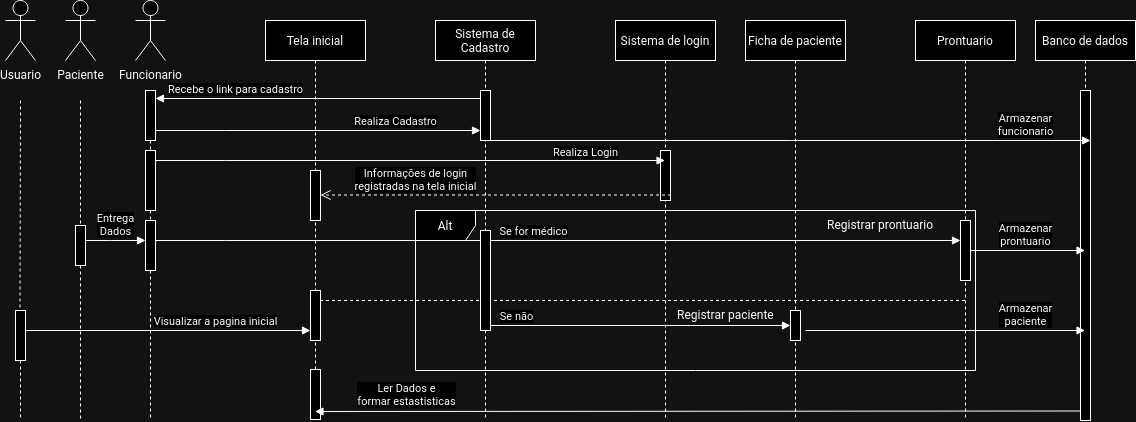

The diagram above was exported from draw.io. Its source (the exported page's mxGraphModel, read from the mxfile embedded in the PNG):
<mxGraphModel dx="1114" dy="600" grid="1" gridSize="10" guides="1" tooltips="1" connect="1" arrows="1" fold="1" page="1" pageScale="1" pageWidth="1169" pageHeight="827" math="0" shadow="0">
  <root>
    <mxCell id="0" />
    <mxCell id="1" parent="0" />
    <mxCell id="aM9ryv3xv72pqoxQDRHE-5" value="Tela inicial" style="shape=umlLifeline;perimeter=lifelinePerimeter;whiteSpace=wrap;html=1;container=0;dropTarget=0;collapsible=0;recursiveResize=0;outlineConnect=0;portConstraint=eastwest;newEdgeStyle={&quot;edgeStyle&quot;:&quot;elbowEdgeStyle&quot;,&quot;elbow&quot;:&quot;vertical&quot;,&quot;curved&quot;:0,&quot;rounded&quot;:0};" parent="1" vertex="1">
      <mxGeometry x="290" y="40" width="100" height="400" as="geometry" />
    </mxCell>
    <mxCell id="IctluAMHgXVuQKY7utmE-100" value="" style="html=1;points=[];perimeter=orthogonalPerimeter;outlineConnect=0;targetShapes=umlLifeline;portConstraint=eastwest;newEdgeStyle={&quot;edgeStyle&quot;:&quot;elbowEdgeStyle&quot;,&quot;elbow&quot;:&quot;vertical&quot;,&quot;curved&quot;:0,&quot;rounded&quot;:0};" vertex="1" parent="aM9ryv3xv72pqoxQDRHE-5">
      <mxGeometry x="45" y="150" width="10" height="50" as="geometry" />
    </mxCell>
    <mxCell id="IctluAMHgXVuQKY7utmE-80" value="" style="html=1;points=[];perimeter=orthogonalPerimeter;outlineConnect=0;targetShapes=umlLifeline;portConstraint=eastwest;newEdgeStyle={&quot;edgeStyle&quot;:&quot;elbowEdgeStyle&quot;,&quot;elbow&quot;:&quot;vertical&quot;,&quot;curved&quot;:0,&quot;rounded&quot;:0};" vertex="1" parent="aM9ryv3xv72pqoxQDRHE-5">
      <mxGeometry x="45" y="349" width="10" height="50" as="geometry" />
    </mxCell>
    <mxCell id="IctluAMHgXVuQKY7utmE-1" value="Funcionario" style="shape=umlActor;verticalLabelPosition=bottom;verticalAlign=top;html=1;" vertex="1" parent="1">
      <mxGeometry x="160" y="20" width="30" height="60" as="geometry" />
    </mxCell>
    <mxCell id="IctluAMHgXVuQKY7utmE-13" value="Sistema de&lt;br&gt;Cadastro" style="shape=umlLifeline;perimeter=lifelinePerimeter;whiteSpace=wrap;html=1;container=0;dropTarget=0;collapsible=0;recursiveResize=0;outlineConnect=0;portConstraint=eastwest;newEdgeStyle={&quot;edgeStyle&quot;:&quot;elbowEdgeStyle&quot;,&quot;elbow&quot;:&quot;vertical&quot;,&quot;curved&quot;:0,&quot;rounded&quot;:0};" vertex="1" parent="1">
      <mxGeometry x="460" y="40" width="100" height="400" as="geometry" />
    </mxCell>
    <mxCell id="IctluAMHgXVuQKY7utmE-14" value="" style="html=1;points=[];perimeter=orthogonalPerimeter;outlineConnect=0;targetShapes=umlLifeline;portConstraint=eastwest;newEdgeStyle={&quot;edgeStyle&quot;:&quot;elbowEdgeStyle&quot;,&quot;elbow&quot;:&quot;vertical&quot;,&quot;curved&quot;:0,&quot;rounded&quot;:0};" vertex="1" parent="IctluAMHgXVuQKY7utmE-13">
      <mxGeometry x="45" y="70" width="10" height="50" as="geometry" />
    </mxCell>
    <mxCell id="IctluAMHgXVuQKY7utmE-28" value="Sistema de login" style="shape=umlLifeline;perimeter=lifelinePerimeter;whiteSpace=wrap;html=1;container=0;dropTarget=0;collapsible=0;recursiveResize=0;outlineConnect=0;portConstraint=eastwest;newEdgeStyle={&quot;edgeStyle&quot;:&quot;elbowEdgeStyle&quot;,&quot;elbow&quot;:&quot;vertical&quot;,&quot;curved&quot;:0,&quot;rounded&quot;:0};" vertex="1" parent="1">
      <mxGeometry x="640" y="40" width="100" height="400" as="geometry" />
    </mxCell>
    <mxCell id="IctluAMHgXVuQKY7utmE-29" value="" style="html=1;points=[];perimeter=orthogonalPerimeter;outlineConnect=0;targetShapes=umlLifeline;portConstraint=eastwest;newEdgeStyle={&quot;edgeStyle&quot;:&quot;elbowEdgeStyle&quot;,&quot;elbow&quot;:&quot;vertical&quot;,&quot;curved&quot;:0,&quot;rounded&quot;:0};" vertex="1" parent="IctluAMHgXVuQKY7utmE-28">
      <mxGeometry x="45" y="130" width="10" height="50" as="geometry" />
    </mxCell>
    <mxCell id="IctluAMHgXVuQKY7utmE-30" value="Ficha de paciente" style="shape=umlLifeline;perimeter=lifelinePerimeter;whiteSpace=wrap;html=1;container=0;dropTarget=0;collapsible=0;recursiveResize=0;outlineConnect=0;portConstraint=eastwest;newEdgeStyle={&quot;edgeStyle&quot;:&quot;elbowEdgeStyle&quot;,&quot;elbow&quot;:&quot;vertical&quot;,&quot;curved&quot;:0,&quot;rounded&quot;:0};" vertex="1" parent="1">
      <mxGeometry x="770" y="40" width="100" height="400" as="geometry" />
    </mxCell>
    <mxCell id="IctluAMHgXVuQKY7utmE-31" value="" style="html=1;points=[];perimeter=orthogonalPerimeter;outlineConnect=0;targetShapes=umlLifeline;portConstraint=eastwest;newEdgeStyle={&quot;edgeStyle&quot;:&quot;elbowEdgeStyle&quot;,&quot;elbow&quot;:&quot;vertical&quot;,&quot;curved&quot;:0,&quot;rounded&quot;:0};" vertex="1" parent="IctluAMHgXVuQKY7utmE-30">
      <mxGeometry x="45" y="290" width="10" height="30" as="geometry" />
    </mxCell>
    <mxCell id="IctluAMHgXVuQKY7utmE-37" value="Prontuario" style="shape=umlLifeline;perimeter=lifelinePerimeter;whiteSpace=wrap;html=1;container=0;dropTarget=0;collapsible=0;recursiveResize=0;outlineConnect=0;portConstraint=eastwest;newEdgeStyle={&quot;edgeStyle&quot;:&quot;elbowEdgeStyle&quot;,&quot;elbow&quot;:&quot;vertical&quot;,&quot;curved&quot;:0,&quot;rounded&quot;:0};" vertex="1" parent="1">
      <mxGeometry x="940" y="40" width="100" height="400" as="geometry" />
    </mxCell>
    <mxCell id="IctluAMHgXVuQKY7utmE-38" value="" style="html=1;points=[];perimeter=orthogonalPerimeter;outlineConnect=0;targetShapes=umlLifeline;portConstraint=eastwest;newEdgeStyle={&quot;edgeStyle&quot;:&quot;elbowEdgeStyle&quot;,&quot;elbow&quot;:&quot;vertical&quot;,&quot;curved&quot;:0,&quot;rounded&quot;:0};" vertex="1" parent="IctluAMHgXVuQKY7utmE-37">
      <mxGeometry x="45" y="200" width="10" height="60" as="geometry" />
    </mxCell>
    <mxCell id="IctluAMHgXVuQKY7utmE-51" value="Recebe o link para cadastro" style="html=1;verticalAlign=bottom;endArrow=block;edgeStyle=elbowEdgeStyle;elbow=vertical;curved=0;rounded=0;entryX=1;entryY=0;entryDx=0;entryDy=5;entryPerimeter=0;" edge="1" parent="1" source="IctluAMHgXVuQKY7utmE-14">
      <mxGeometry x="0.5077" relative="1" as="geometry">
        <mxPoint x="500" y="115" as="sourcePoint" />
        <Array as="points" />
        <mxPoint x="180" y="117.5" as="targetPoint" />
        <mxPoint as="offset" />
      </mxGeometry>
    </mxCell>
    <mxCell id="IctluAMHgXVuQKY7utmE-52" value="&lt;div&gt;Realiza Cadastro&lt;/div&gt;" style="html=1;verticalAlign=bottom;endArrow=block;edgeStyle=elbowEdgeStyle;elbow=vertical;curved=0;rounded=0;exitX=1;exitY=0;exitDx=0;exitDy=5;exitPerimeter=0;" edge="1" parent="1" target="IctluAMHgXVuQKY7utmE-14">
      <mxGeometry x="0.4769" relative="1" as="geometry">
        <mxPoint x="180" y="150" as="sourcePoint" />
        <Array as="points">
          <mxPoint x="250" y="150" />
        </Array>
        <mxPoint x="350" y="150.5" as="targetPoint" />
        <mxPoint as="offset" />
      </mxGeometry>
    </mxCell>
    <mxCell id="IctluAMHgXVuQKY7utmE-54" value="&lt;div&gt;Paciente&lt;/div&gt;&lt;div&gt;&lt;br&gt;&lt;/div&gt;" style="shape=umlActor;verticalLabelPosition=bottom;verticalAlign=top;html=1;" vertex="1" parent="1">
      <mxGeometry x="90" y="20" width="30" height="60" as="geometry" />
    </mxCell>
    <mxCell id="IctluAMHgXVuQKY7utmE-55" value="" style="html=1;points=[[0,0,0,0,5],[0,1,0,0,-5],[1,0,0,0,5],[1,1,0,0,-5]];perimeter=orthogonalPerimeter;outlineConnect=0;targetShapes=umlLifeline;portConstraint=eastwest;newEdgeStyle={&quot;curved&quot;:0,&quot;rounded&quot;:0};" vertex="1" parent="1">
      <mxGeometry x="40" y="330" width="10" height="50" as="geometry" />
    </mxCell>
    <mxCell id="IctluAMHgXVuQKY7utmE-56" value="Usuario" style="shape=umlActor;verticalLabelPosition=bottom;verticalAlign=top;html=1;" vertex="1" parent="1">
      <mxGeometry x="30" y="20" width="30" height="60" as="geometry" />
    </mxCell>
    <mxCell id="IctluAMHgXVuQKY7utmE-57" value="Visualizar a pagina inicial" style="html=1;verticalAlign=bottom;endArrow=block;edgeStyle=elbowEdgeStyle;elbow=horizontal;curved=0;rounded=0;" edge="1" parent="1">
      <mxGeometry x="0.6607" relative="1" as="geometry">
        <mxPoint x="325" y="350" as="sourcePoint" />
        <Array as="points">
          <mxPoint x="50" y="350" />
        </Array>
        <mxPoint x="335" y="350" as="targetPoint" />
        <mxPoint as="offset" />
      </mxGeometry>
    </mxCell>
    <mxCell id="IctluAMHgXVuQKY7utmE-58" value="Entrega&lt;br&gt;Dados" style="html=1;verticalAlign=bottom;endArrow=block;edgeStyle=elbowEdgeStyle;elbow=vertical;curved=0;rounded=0;" edge="1" parent="1" source="IctluAMHgXVuQKY7utmE-53" target="IctluAMHgXVuQKY7utmE-77">
      <mxGeometry relative="1" as="geometry">
        <mxPoint x="110" y="295" as="sourcePoint" />
        <Array as="points">
          <mxPoint x="135" y="260" />
          <mxPoint x="135" y="260" />
        </Array>
        <mxPoint x="180" y="290" as="targetPoint" />
        <mxPoint as="offset" />
      </mxGeometry>
    </mxCell>
    <mxCell id="IctluAMHgXVuQKY7utmE-59" value="Realiza Login" style="html=1;verticalAlign=bottom;endArrow=block;edgeStyle=elbowEdgeStyle;elbow=vertical;curved=0;rounded=0;exitX=1;exitY=0;exitDx=0;exitDy=5;exitPerimeter=0;" edge="1" parent="1">
      <mxGeometry x="0.6879" relative="1" as="geometry">
        <mxPoint x="180" y="180" as="sourcePoint" />
        <Array as="points">
          <mxPoint x="250" y="180" />
        </Array>
        <mxPoint x="689.5" y="180" as="targetPoint" />
        <mxPoint y="1" as="offset" />
      </mxGeometry>
    </mxCell>
    <mxCell id="IctluAMHgXVuQKY7utmE-60" value="Informações de login &lt;br&gt;registradas na tela inicial" style="html=1;verticalAlign=bottom;endArrow=open;dashed=1;endSize=8;edgeStyle=elbowEdgeStyle;elbow=vertical;curved=0;rounded=0;" edge="1" parent="1" target="IctluAMHgXVuQKY7utmE-100">
      <mxGeometry x="0.4631" relative="1" as="geometry">
        <mxPoint x="350" y="210" as="targetPoint" />
        <Array as="points">
          <mxPoint x="620.5" y="214.5" />
        </Array>
        <mxPoint x="695.5" y="214.5" as="sourcePoint" />
        <mxPoint as="offset" />
      </mxGeometry>
    </mxCell>
    <mxCell id="IctluAMHgXVuQKY7utmE-61" value="Se for médico" style="html=1;verticalAlign=bottom;endArrow=block;edgeStyle=elbowEdgeStyle;elbow=vertical;curved=0;rounded=0;" edge="1" parent="1" source="IctluAMHgXVuQKY7utmE-77" target="IctluAMHgXVuQKY7utmE-38">
      <mxGeometry x="-0.0618" relative="1" as="geometry">
        <mxPoint x="200" y="270" as="sourcePoint" />
        <Array as="points">
          <mxPoint x="250" y="260" />
        </Array>
        <mxPoint x="689.5" y="260" as="targetPoint" />
        <mxPoint as="offset" />
      </mxGeometry>
    </mxCell>
    <mxCell id="IctluAMHgXVuQKY7utmE-63" value="Registrar prontuario" style="text;whiteSpace=wrap;html=1;" vertex="1" parent="1">
      <mxGeometry x="850" y="230" width="110" height="40" as="geometry" />
    </mxCell>
    <mxCell id="IctluAMHgXVuQKY7utmE-64" value="Alt" style="shape=umlFrame;whiteSpace=wrap;html=1;pointerEvents=0;" vertex="1" parent="1">
      <mxGeometry x="440" y="230" width="560" height="160" as="geometry" />
    </mxCell>
    <mxCell id="IctluAMHgXVuQKY7utmE-66" value="" style="html=1;verticalAlign=bottom;endArrow=none;dashed=1;endSize=8;edgeStyle=elbowEdgeStyle;elbow=vertical;curved=0;rounded=0;endFill=0;" edge="1" parent="1" target="aM9ryv3xv72pqoxQDRHE-5">
      <mxGeometry x="0.4761" relative="1" as="geometry">
        <mxPoint x="370" y="320" as="targetPoint" />
        <Array as="points">
          <mxPoint x="450.5" y="320" />
        </Array>
        <mxPoint x="989.5" y="320" as="sourcePoint" />
        <mxPoint as="offset" />
      </mxGeometry>
    </mxCell>
    <mxCell id="IctluAMHgXVuQKY7utmE-67" value="Se não" style="html=1;verticalAlign=bottom;endArrow=block;edgeStyle=elbowEdgeStyle;elbow=vertical;curved=0;rounded=0;" edge="1" parent="1" source="IctluAMHgXVuQKY7utmE-13" target="IctluAMHgXVuQKY7utmE-31">
      <mxGeometry x="-0.8003" relative="1" as="geometry">
        <mxPoint x="530" y="350" as="sourcePoint" />
        <Array as="points" />
        <mxPoint x="790" y="350" as="targetPoint" />
        <mxPoint as="offset" />
      </mxGeometry>
    </mxCell>
    <mxCell id="IctluAMHgXVuQKY7utmE-68" value="Registrar paciente" style="text;whiteSpace=wrap;html=1;" vertex="1" parent="1">
      <mxGeometry x="700" y="320" width="100" height="40" as="geometry" />
    </mxCell>
    <mxCell id="IctluAMHgXVuQKY7utmE-74" value="" style="html=1;points=[];perimeter=orthogonalPerimeter;outlineConnect=0;targetShapes=umlLifeline;portConstraint=eastwest;newEdgeStyle={&quot;edgeStyle&quot;:&quot;elbowEdgeStyle&quot;,&quot;elbow&quot;:&quot;vertical&quot;,&quot;curved&quot;:0,&quot;rounded&quot;:0};" vertex="1" parent="1">
      <mxGeometry x="505" y="250" width="10" height="100" as="geometry" />
    </mxCell>
    <mxCell id="IctluAMHgXVuQKY7utmE-75" value="" style="endArrow=none;html=1;rounded=0;dashed=1;" edge="1" parent="1" source="IctluAMHgXVuQKY7utmE-77">
      <mxGeometry relative="1" as="geometry">
        <mxPoint x="174.5" y="120" as="sourcePoint" />
        <mxPoint x="175" y="440" as="targetPoint" />
      </mxGeometry>
    </mxCell>
    <mxCell id="IctluAMHgXVuQKY7utmE-76" value="" style="resizable=0;html=1;whiteSpace=wrap;align=right;verticalAlign=bottom;" connectable="0" vertex="1" parent="IctluAMHgXVuQKY7utmE-75">
      <mxGeometry x="1" relative="1" as="geometry" />
    </mxCell>
    <mxCell id="IctluAMHgXVuQKY7utmE-78" value="" style="endArrow=none;html=1;rounded=0;dashed=1;" edge="1" parent="1" source="IctluAMHgXVuQKY7utmE-96" target="IctluAMHgXVuQKY7utmE-77">
      <mxGeometry relative="1" as="geometry">
        <mxPoint x="174.5" y="120" as="sourcePoint" />
        <mxPoint x="175" y="400" as="targetPoint" />
      </mxGeometry>
    </mxCell>
    <mxCell id="IctluAMHgXVuQKY7utmE-77" value="" style="html=1;points=[];perimeter=orthogonalPerimeter;outlineConnect=0;targetShapes=umlLifeline;portConstraint=eastwest;newEdgeStyle={&quot;edgeStyle&quot;:&quot;elbowEdgeStyle&quot;,&quot;elbow&quot;:&quot;vertical&quot;,&quot;curved&quot;:0,&quot;rounded&quot;:0};" vertex="1" parent="1">
      <mxGeometry x="170" y="240" width="10" height="50" as="geometry" />
    </mxCell>
    <mxCell id="IctluAMHgXVuQKY7utmE-81" value="" style="endArrow=none;html=1;rounded=0;dashed=1;" edge="1" parent="1">
      <mxGeometry relative="1" as="geometry">
        <mxPoint x="45" y="120" as="sourcePoint" />
        <mxPoint x="44.5" y="330" as="targetPoint" />
      </mxGeometry>
    </mxCell>
    <mxCell id="IctluAMHgXVuQKY7utmE-82" value="" style="resizable=0;html=1;whiteSpace=wrap;align=right;verticalAlign=bottom;" connectable="0" vertex="1" parent="IctluAMHgXVuQKY7utmE-81">
      <mxGeometry x="1" relative="1" as="geometry" />
    </mxCell>
    <mxCell id="aM9ryv3xv72pqoxQDRHE-6" value="" style="html=1;points=[];perimeter=orthogonalPerimeter;outlineConnect=0;targetShapes=umlLifeline;portConstraint=eastwest;newEdgeStyle={&quot;edgeStyle&quot;:&quot;elbowEdgeStyle&quot;,&quot;elbow&quot;:&quot;vertical&quot;,&quot;curved&quot;:0,&quot;rounded&quot;:0};" parent="1" vertex="1">
      <mxGeometry x="335" y="310" width="10" height="50" as="geometry" />
    </mxCell>
    <mxCell id="IctluAMHgXVuQKY7utmE-53" value="" style="html=1;points=[[0,0,0,0,5],[0,1,0,0,-5],[1,0,0,0,5],[1,1,0,0,-5]];perimeter=orthogonalPerimeter;outlineConnect=0;targetShapes=umlLifeline;portConstraint=eastwest;newEdgeStyle={&quot;curved&quot;:0,&quot;rounded&quot;:0};" vertex="1" parent="1">
      <mxGeometry x="100" y="245" width="10" height="40" as="geometry" />
    </mxCell>
    <mxCell id="IctluAMHgXVuQKY7utmE-92" value="" style="endArrow=none;html=1;rounded=0;dashed=1;" edge="1" parent="1" source="IctluAMHgXVuQKY7utmE-53">
      <mxGeometry relative="1" as="geometry">
        <mxPoint x="105" y="220" as="sourcePoint" />
        <mxPoint x="105" y="440" as="targetPoint" />
      </mxGeometry>
    </mxCell>
    <mxCell id="IctluAMHgXVuQKY7utmE-93" value="" style="resizable=0;html=1;whiteSpace=wrap;align=right;verticalAlign=bottom;" connectable="0" vertex="1" parent="IctluAMHgXVuQKY7utmE-92">
      <mxGeometry x="1" relative="1" as="geometry" />
    </mxCell>
    <mxCell id="IctluAMHgXVuQKY7utmE-94" value="" style="endArrow=none;html=1;rounded=0;dashed=1;" edge="1" parent="1" target="IctluAMHgXVuQKY7utmE-53">
      <mxGeometry relative="1" as="geometry">
        <mxPoint x="105" y="120" as="sourcePoint" />
        <mxPoint x="104.5" y="160" as="targetPoint" />
      </mxGeometry>
    </mxCell>
    <mxCell id="IctluAMHgXVuQKY7utmE-95" value="" style="resizable=0;html=1;whiteSpace=wrap;align=right;verticalAlign=bottom;" connectable="0" vertex="1" parent="IctluAMHgXVuQKY7utmE-94">
      <mxGeometry x="1" relative="1" as="geometry" />
    </mxCell>
    <mxCell id="IctluAMHgXVuQKY7utmE-97" value="" style="endArrow=none;html=1;rounded=0;dashed=1;" edge="1" parent="1" source="IctluAMHgXVuQKY7utmE-98" target="IctluAMHgXVuQKY7utmE-96">
      <mxGeometry relative="1" as="geometry">
        <mxPoint x="174.5" y="120" as="sourcePoint" />
        <mxPoint x="175" y="240" as="targetPoint" />
      </mxGeometry>
    </mxCell>
    <mxCell id="IctluAMHgXVuQKY7utmE-96" value="" style="html=1;points=[[0,0,0,0,5],[0,1,0,0,-5],[1,0,0,0,5],[1,1,0,0,-5]];perimeter=orthogonalPerimeter;outlineConnect=0;targetShapes=umlLifeline;portConstraint=eastwest;newEdgeStyle={&quot;curved&quot;:0,&quot;rounded&quot;:0};" vertex="1" parent="1">
      <mxGeometry x="170" y="170" width="10" height="60" as="geometry" />
    </mxCell>
    <mxCell id="IctluAMHgXVuQKY7utmE-99" value="" style="endArrow=none;html=1;rounded=0;dashed=1;" edge="1" parent="1" target="IctluAMHgXVuQKY7utmE-98">
      <mxGeometry relative="1" as="geometry">
        <mxPoint x="174.5" y="120" as="sourcePoint" />
        <mxPoint x="175" y="190" as="targetPoint" />
      </mxGeometry>
    </mxCell>
    <mxCell id="IctluAMHgXVuQKY7utmE-98" value="" style="html=1;points=[];perimeter=orthogonalPerimeter;outlineConnect=0;targetShapes=umlLifeline;portConstraint=eastwest;newEdgeStyle={&quot;edgeStyle&quot;:&quot;elbowEdgeStyle&quot;,&quot;elbow&quot;:&quot;vertical&quot;,&quot;curved&quot;:0,&quot;rounded&quot;:0};" vertex="1" parent="1">
      <mxGeometry x="170" y="110" width="10" height="50" as="geometry" />
    </mxCell>
    <mxCell id="IctluAMHgXVuQKY7utmE-101" value="Banco de dados" style="shape=umlLifeline;perimeter=lifelinePerimeter;whiteSpace=wrap;html=1;container=0;dropTarget=0;collapsible=0;recursiveResize=0;outlineConnect=0;portConstraint=eastwest;newEdgeStyle={&quot;edgeStyle&quot;:&quot;elbowEdgeStyle&quot;,&quot;elbow&quot;:&quot;vertical&quot;,&quot;curved&quot;:0,&quot;rounded&quot;:0};" vertex="1" parent="1">
      <mxGeometry x="1060" y="40" width="100" height="400" as="geometry" />
    </mxCell>
    <mxCell id="IctluAMHgXVuQKY7utmE-102" value="" style="html=1;points=[];perimeter=orthogonalPerimeter;outlineConnect=0;targetShapes=umlLifeline;portConstraint=eastwest;newEdgeStyle={&quot;edgeStyle&quot;:&quot;elbowEdgeStyle&quot;,&quot;elbow&quot;:&quot;vertical&quot;,&quot;curved&quot;:0,&quot;rounded&quot;:0};" vertex="1" parent="IctluAMHgXVuQKY7utmE-101">
      <mxGeometry x="45" y="70" width="10" height="330" as="geometry" />
    </mxCell>
    <mxCell id="IctluAMHgXVuQKY7utmE-103" value="Armazenar &lt;br&gt;paciente" style="html=1;verticalAlign=bottom;endArrow=block;edgeStyle=elbowEdgeStyle;elbow=vertical;curved=0;rounded=0;exitX=1.5;exitY=0.667;exitDx=0;exitDy=0;exitPerimeter=0;" edge="1" parent="1" source="IctluAMHgXVuQKY7utmE-31" target="IctluAMHgXVuQKY7utmE-101">
      <mxGeometry x="0.5743" relative="1" as="geometry">
        <mxPoint x="850" y="350" as="sourcePoint" />
        <Array as="points" />
        <mxPoint x="1090" y="350" as="targetPoint" />
        <mxPoint as="offset" />
      </mxGeometry>
    </mxCell>
    <mxCell id="IctluAMHgXVuQKY7utmE-104" value="Armazenar &lt;br&gt;prontuario" style="html=1;verticalAlign=bottom;endArrow=block;edgeStyle=elbowEdgeStyle;elbow=vertical;curved=0;rounded=0;" edge="1" parent="1" source="IctluAMHgXVuQKY7utmE-38" target="IctluAMHgXVuQKY7utmE-101">
      <mxGeometry x="-0.0393" relative="1" as="geometry">
        <mxPoint x="1010" y="285" as="sourcePoint" />
        <Array as="points" />
        <mxPoint x="1090" y="285" as="targetPoint" />
        <mxPoint as="offset" />
      </mxGeometry>
    </mxCell>
    <mxCell id="IctluAMHgXVuQKY7utmE-105" value="Armazenar &lt;br&gt;funcionario" style="html=1;verticalAlign=bottom;endArrow=block;edgeStyle=elbowEdgeStyle;elbow=vertical;curved=0;rounded=0;" edge="1" parent="1">
      <mxGeometry x="0.7833" relative="1" as="geometry">
        <mxPoint x="515" y="160" as="sourcePoint" />
        <Array as="points" />
        <mxPoint x="1115" y="160" as="targetPoint" />
        <mxPoint as="offset" />
      </mxGeometry>
    </mxCell>
    <mxCell id="IctluAMHgXVuQKY7utmE-108" value="" style="endArrow=none;html=1;rounded=0;dashed=1;" edge="1" parent="1" source="IctluAMHgXVuQKY7utmE-55">
      <mxGeometry relative="1" as="geometry">
        <mxPoint x="45" y="400" as="sourcePoint" />
        <mxPoint x="45" y="440" as="targetPoint" />
      </mxGeometry>
    </mxCell>
    <mxCell id="IctluAMHgXVuQKY7utmE-109" value="" style="resizable=0;html=1;whiteSpace=wrap;align=right;verticalAlign=bottom;" connectable="0" vertex="1" parent="IctluAMHgXVuQKY7utmE-108">
      <mxGeometry x="1" relative="1" as="geometry" />
    </mxCell>
    <mxCell id="IctluAMHgXVuQKY7utmE-114" value="Ler Dados e&lt;br&gt;formar estastisticas" style="html=1;verticalAlign=bottom;endArrow=block;edgeStyle=elbowEdgeStyle;elbow=vertical;curved=0;rounded=0;" edge="1" parent="1" target="aM9ryv3xv72pqoxQDRHE-5">
      <mxGeometry x="0.7637" y="-1" relative="1" as="geometry">
        <mxPoint x="1105" y="430.5" as="sourcePoint" />
        <Array as="points" />
        <mxPoint x="780" y="430" as="targetPoint" />
        <mxPoint as="offset" />
      </mxGeometry>
    </mxCell>
  </root>
</mxGraphModel>